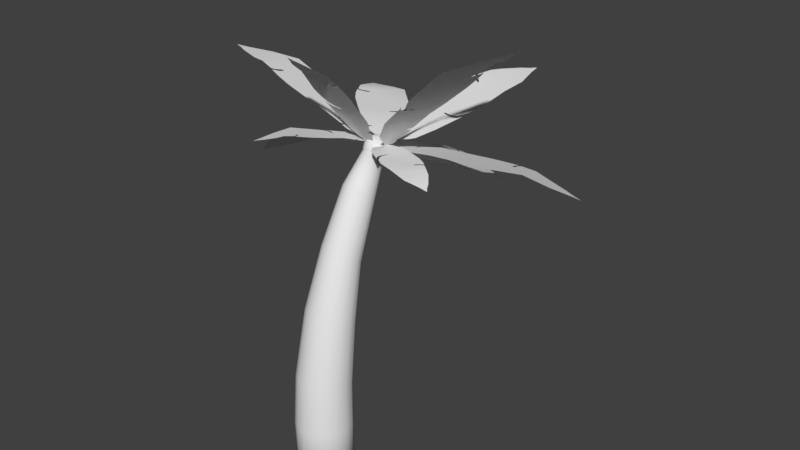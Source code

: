# Source: Palm_Tree_2.blend  (saved by Blender 2.79.0; exported with 4.5.12 LTS)
import bpy
from mathutils import Matrix  # noqa: F401  (used for matrix-valued properties, if any)

bpy.ops.wm.read_factory_settings(use_empty=True)
scene = bpy.context.scene
scene.name = 'Scene'

# ---- collections
col_collection_1 = bpy.data.collections.new('Collection 1'); scene.collection.children.link(col_collection_1)

# ---- world
world_world = bpy.data.worlds.new('World'); scene.world = world_world
world_world.color = (0.05088, 0.05088, 0.05088)
world_world.use_sun_shadow = False
world_world.sun_shadow_jitter_overblur = 0.0
world_world.cycles.sampling_method = 'MANUAL'

# ---- meshes
me_plane_010 = bpy.data.meshes.new('Plane.010')
me_plane_010.from_pydata([(0.08833, -0.03653, -0.1485), (0.04148, -0.03537, -0.1483), (0.02407, -0.0144, -0.1452), (0.09621, 0.1898, -0.1145), (0.1149, 0.2343, -0.1078), (0.2071, 0.3423, -0.09162), (0.3263, 0.4338, -0.07788), (0.4245, 0.5403, -0.06189), (0.5683, 0.9015, -0.007656), (0.6209, 1.44, 1.395e-07), (0.5763, 1.345, 1.295e-07), (0.4829, 1.284, 1.232e-07), (0.2536, 1.256, 1.204e-07), (0.2414, 1.279, 1.227e-07), (0.3977, 1.317, 1.266e-07), (0.5134, 1.385, 1.337e-07), (0.6067, 1.561, 1.52e-07), (0.6418, 1.809, 1.775e-07), (0.5927, 2.391, 0.02935), (0.4103, 2.845, -0.1034), (0.1333, 3.209, -0.2095), (0.02105, 3.391, -0.2626), (-0.007004, 3.353, -0.2518), (-0.03155, 3.279, -0.2301), (-0.1298, 3.13, -0.1866), (-0.2735, 2.784, -0.08527), (-0.3437, 2.348, 2.338e-07), (-0.2806, 2.292, 2.293e-07), (-0.1333, 2.248, 2.259e-07), (-0.09117, 2.209, 2.228e-07), (-0.1543, 2.205, 2.225e-07), (-0.249, 2.231, 2.245e-07), (-0.3647, 2.301, 2.3e-07), (-0.3963, 2.122, 2.159e-07), (-0.4103, 1.857, 1.949e-07), (-0.3647, 1.396, 1.584e-07), (-0.3121, 1.003, 0.007656), (-0.2069, 0.6689, -0.04257), (-0.1683, 0.6475, -0.04579), (-0.08416, 0.6218, -0.04965), (-0.1613, 0.6089, -0.05159), (-0.2174, 0.6303, -0.04837), (-0.1859, 0.5145, -0.06575), (-0.09819, 0.3915, -0.08422), (-0.04281, 0.3387, -0.09216), (0.01385, 0.2347, -0.1078), (0.01963, 0.1793, -0.1161), (0.09494, -0.008629, -0.1443), (0.0847, 0.105, -0.1272), (-0.2981, 2.594, -0.01951)], [], [(19, 20, 21, 22, 23, 24, 25, 49, 18), (8, 9, 10, 11, 12, 13, 14, 15, 16, 17, 18, 49, 26, 27, 28, 29, 30, 31, 32, 33, 34, 35, 36), (0, 47, 48, 3, 4, 5, 6, 7, 8, 36, 37, 38, 39, 40, 41, 42, 43, 44, 45, 46, 2, 1)])
me_plane_010.polygons.foreach_set('use_smooth', [True] * 3)
me_plane_010.use_remesh_preserve_volume = False
me_plane_010.use_remesh_preserve_attributes = False
me_plane_010.use_mirror_vertex_groups = False
me_plane_010.update()
me_plane_009 = bpy.data.meshes.new('Plane.009')
me_plane_009.from_pydata([(0.08855, -0.03656, -0.1481), (0.04159, -0.03539, -0.1479), (0.02413, -0.01441, -0.1448), (0.09645, 0.19, -0.1142), (0.1152, 0.2345, -0.1075), (0.2076, 0.3425, -0.09136), (0.3272, 0.4341, -0.07766), (0.4256, 0.5407, -0.06171), (0.5698, 0.9022, -0.007634), (0.6225, 1.441, 1.391e-07), (0.5778, 1.346, 1.291e-07), (0.4842, 1.285, 1.229e-07), (0.2542, 1.257, 1.2e-07), (0.242, 1.28, 1.224e-07), (0.3987, 1.318, 1.263e-07), (0.5147, 1.386, 1.333e-07), (0.6083, 1.562, 1.516e-07), (0.6434, 1.81, 1.77e-07), (0.5942, 2.393, 0.02927), (0.4114, 2.848, -0.1031), (0.1336, 3.212, -0.2089), (0.02111, 3.393, -0.2619), (-0.007022, 3.356, -0.2511), (-0.03163, 3.282, -0.2294), (-0.1301, 3.133, -0.1861), (-0.2742, 2.786, -0.08503), (-0.3446, 2.35, 2.332e-07), (-0.2813, 2.294, 2.287e-07), (-0.1336, 2.25, 2.253e-07), (-0.09141, 2.211, 2.222e-07), (-0.1547, 2.207, 2.218e-07), (-0.2496, 2.233, 2.239e-07), (-0.3657, 2.302, 2.294e-07), (-0.3973, 2.124, 2.153e-07), (-0.4114, 1.858, 1.943e-07), (-0.3657, 1.397, 1.579e-07), (-0.3129, 1.004, 0.007634), (-0.2074, 0.6695, -0.04245), (-0.1688, 0.648, -0.04566), (-0.08437, 0.6223, -0.04951), (-0.1617, 0.6094, -0.05144), (-0.218, 0.6308, -0.04823), (-0.1863, 0.515, -0.06557), (-0.09844, 0.3918, -0.08398), (-0.04291, 0.339, -0.09189), (0.01389, 0.2349, -0.1075), (0.01968, 0.1794, -0.1158), (0.09519, -0.008636, -0.1439), (0.08491, 0.105, -0.1269), (-0.2989, 2.596, -0.01945)], [], [(19, 20, 21, 22, 23, 24, 25, 49, 18), (8, 9, 10, 11, 12, 13, 14, 15, 16, 17, 18, 49, 26, 27, 28, 29, 30, 31, 32, 33, 34, 35, 36), (0, 47, 48, 3, 4, 5, 6, 7, 8, 36, 37, 38, 39, 40, 41, 42, 43, 44, 45, 46, 2, 1)])
me_plane_009.polygons.foreach_set('use_smooth', [True] * 3)
me_plane_009.use_remesh_preserve_volume = False
me_plane_009.use_remesh_preserve_attributes = False
me_plane_009.use_mirror_vertex_groups = False
me_plane_009.update()
me_plane_008 = bpy.data.meshes.new('Plane.008')
me_plane_008.from_pydata([(0.1481, -0.06119, -0.2438), (0.06953, -0.05924, -0.2435), (0.04034, -0.02411, -0.2384), (0.1613, 0.318, -0.188), (0.1926, 0.3925, -0.1771), (0.3472, 0.5733, -0.1504), (0.547, 0.7266, -0.1279), (0.7116, 0.905, -0.1016), (0.9526, 1.51, -0.01257), (1.041, 2.412, 2.29e-07), (0.966, 2.252, 2.127e-07), (0.8095, 2.151, 2.024e-07), (0.4251, 2.105, 1.976e-07), (0.4047, 2.143, 2.015e-07), (0.6666, 2.206, 2.079e-07), (0.8605, 2.32, 2.195e-07), (1.017, 2.615, 2.496e-07), (1.076, 3.03, 2.914e-07), (0.9935, 4.005, 0.0482), (0.6878, 4.766, -0.1697), (0.2234, 5.375, -0.3441), (0.03529, 5.68, -0.4313), (-0.01174, 5.617, -0.4134), (-0.05289, 5.493, -0.3778), (-0.2175, 5.244, -0.3064), (-0.4585, 4.663, -0.14), (-0.5761, 3.934, 3.84e-07), (-0.4703, 3.839, 3.766e-07), (-0.2234, 3.766, 3.71e-07), (-0.1528, 3.701, 3.659e-07), (-0.2586, 3.693, 3.653e-07), (-0.4174, 3.737, 3.687e-07), (-0.6114, 3.854, 3.777e-07), (-0.6643, 3.555, 3.545e-07), (-0.6878, 3.11, 3.2e-07), (-0.6114, 2.338, 2.601e-07), (-0.5232, 1.681, 0.01257), (-0.3468, 1.121, -0.06991), (-0.2822, 1.085, -0.07519), (-0.1411, 1.041, -0.08154), (-0.2704, 1.02, -0.08471), (-0.3645, 1.056, -0.07942), (-0.3115, 0.8619, -0.108), (-0.1646, 0.6558, -0.1383), (-0.07175, 0.5673, -0.1513), (0.02322, 0.3931, -0.177), (0.03291, 0.3003, -0.1906), (0.1591, -0.01445, -0.237), (0.142, 0.1758, -0.209), (-0.4997, 4.345, -0.03203)], [], [(19, 20, 21, 22, 23, 24, 25, 49, 18), (8, 9, 10, 11, 12, 13, 14, 15, 16, 17, 18, 49, 26, 27, 28, 29, 30, 31, 32, 33, 34, 35, 36), (0, 47, 48, 3, 4, 5, 6, 7, 8, 36, 37, 38, 39, 40, 41, 42, 43, 44, 45, 46, 2, 1)])
me_plane_008.polygons.foreach_set('use_smooth', [True] * 3)
me_plane_008.use_remesh_preserve_volume = False
me_plane_008.use_remesh_preserve_attributes = False
me_plane_008.use_mirror_vertex_groups = False
me_plane_008.update()
me_plane_007 = bpy.data.meshes.new('Plane.007')
me_plane_007.from_pydata([(0.1473, -0.06174, -0.243), (0.06917, -0.05977, -0.2427), (0.04013, -0.02433, -0.2376), (0.1604, 0.3208, -0.1874), (0.1915, 0.396, -0.1765), (0.3453, 0.5784, -0.1499), (0.5442, 0.7331, -0.1275), (0.7079, 0.9131, -0.1013), (0.9477, 1.524, -0.01253), (1.035, 2.434, 2.282e-07), (0.9609, 2.272, 2.12e-07), (0.8053, 2.17, 2.017e-07), (0.4228, 2.123, 1.97e-07), (0.4025, 2.162, 2.008e-07), (0.6631, 2.225, 2.073e-07), (0.856, 2.34, 2.188e-07), (1.012, 2.638, 2.488e-07), (1.07, 3.057, 2.905e-07), (0.9883, 4.041, 0.04804), (0.6842, 4.809, -0.1692), (0.2222, 5.423, -0.343), (0.0351, 5.73, -0.4298), (-0.01168, 5.667, -0.4121), (-0.05261, 5.542, -0.3765), (-0.2164, 5.291, -0.3054), (-0.4561, 4.704, -0.1396), (-0.5731, 3.969, 3.827e-07), (-0.4678, 3.873, 3.754e-07), (-0.2222, 3.8, 3.697e-07), (-0.152, 3.734, 3.647e-07), (-0.2573, 3.726, 3.641e-07), (-0.4152, 3.77, 3.675e-07), (-0.6082, 3.888, 3.765e-07), (-0.6608, 3.587, 3.534e-07), (-0.6842, 3.138, 3.19e-07), (-0.6082, 2.359, 2.592e-07), (-0.5204, 1.696, 0.01253), (-0.345, 1.131, -0.06967), (-0.2807, 1.094, -0.07494), (-0.1403, 1.051, -0.08127), (-0.269, 1.029, -0.08443), (-0.3625, 1.065, -0.07916), (-0.3099, 0.8696, -0.1076), (-0.1637, 0.6617, -0.1378), (-0.07138, 0.5724, -0.1508), (0.0231, 0.3966, -0.1764), (0.03274, 0.303, -0.19), (0.1583, -0.01458, -0.2362), (0.1412, 0.1774, -0.2083), (-0.4971, 4.384, -0.03193)], [], [(19, 20, 21, 22, 23, 24, 25, 49, 18), (8, 9, 10, 11, 12, 13, 14, 15, 16, 17, 18, 49, 26, 27, 28, 29, 30, 31, 32, 33, 34, 35, 36), (0, 47, 48, 3, 4, 5, 6, 7, 8, 36, 37, 38, 39, 40, 41, 42, 43, 44, 45, 46, 2, 1)])
me_plane_007.polygons.foreach_set('use_smooth', [True] * 3)
me_plane_007.use_remesh_preserve_volume = False
me_plane_007.use_remesh_preserve_attributes = False
me_plane_007.use_mirror_vertex_groups = False
me_plane_007.update()
me_plane_006 = bpy.data.meshes.new('Plane.006')
me_plane_006.from_pydata([(0.1477, -0.0609, -0.2453), (0.06938, -0.05896, -0.245), (0.04026, -0.024, -0.2398), (0.1609, 0.3165, -0.1892), (0.1921, 0.3906, -0.1781), (0.3464, 0.5706, -0.1514), (0.5459, 0.7231, -0.1287), (0.7101, 0.9007, -0.1022), (0.9506, 1.503, -0.01265), (1.039, 2.401, 2.304e-07), (0.9639, 2.241, 2.14e-07), (0.8078, 2.141, 2.036e-07), (0.4242, 2.094, 1.988e-07), (0.4038, 2.132, 2.027e-07), (0.6652, 2.195, 2.092e-07), (0.8587, 2.309, 2.209e-07), (1.015, 2.602, 2.511e-07), (1.074, 3.016, 2.932e-07), (0.9914, 3.986, 0.04849), (0.6863, 4.743, -0.1708), (0.2229, 5.349, -0.3462), (0.03521, 5.652, -0.4339), (-0.01172, 5.59, -0.4159), (-0.05278, 5.466, -0.3801), (-0.217, 5.219, -0.3083), (-0.4575, 4.64, -0.1409), (-0.5749, 3.915, 3.863e-07), (-0.4693, 3.821, 3.789e-07), (-0.2229, 3.748, 3.732e-07), (-0.1525, 3.683, 3.681e-07), (-0.2581, 3.676, 3.675e-07), (-0.4165, 3.719, 3.709e-07), (-0.6101, 3.835, 3.8e-07), (-0.6628, 3.538, 3.567e-07), (-0.6863, 3.095, 3.22e-07), (-0.6101, 2.327, 2.617e-07), (-0.5221, 1.673, 0.01265), (-0.3461, 1.115, -0.07033), (-0.2816, 1.079, -0.07565), (-0.1408, 1.036, -0.08203), (-0.2698, 1.015, -0.08522), (-0.3637, 1.051, -0.0799), (-0.3109, 0.8578, -0.1086), (-0.1642, 0.6527, -0.1391), (-0.0716, 0.5646, -0.1522), (0.02317, 0.3912, -0.178), (0.03284, 0.2988, -0.1918), (0.1588, -0.01439, -0.2384), (0.1417, 0.175, -0.2102), (-0.4987, 4.324, -0.03223)], [], [(19, 20, 21, 22, 23, 24, 25, 49, 18), (8, 9, 10, 11, 12, 13, 14, 15, 16, 17, 18, 49, 26, 27, 28, 29, 30, 31, 32, 33, 34, 35, 36), (0, 47, 48, 3, 4, 5, 6, 7, 8, 36, 37, 38, 39, 40, 41, 42, 43, 44, 45, 46, 2, 1)])
me_plane_006.polygons.foreach_set('use_smooth', [True] * 3)
me_plane_006.use_remesh_preserve_volume = False
me_plane_006.use_remesh_preserve_attributes = False
me_plane_006.use_mirror_vertex_groups = False
me_plane_006.update()
me_plane_005 = bpy.data.meshes.new('Plane.005')
me_plane_005.from_pydata([(0.1472, -0.06326, -0.2376), (0.06913, -0.06124, -0.2373), (0.04011, -0.02493, -0.2323), (0.1603, 0.3287, -0.1832), (0.1914, 0.4058, -0.1725), (0.3451, 0.5927, -0.1466), (0.5439, 0.7512, -0.1246), (0.7075, 0.9356, -0.09903), (0.9471, 1.561, -0.01225), (1.035, 2.494, 2.231e-07), (0.9604, 2.328, 2.072e-07), (0.8048, 2.224, 1.972e-07), (0.4226, 2.176, 1.926e-07), (0.4023, 2.215, 1.964e-07), (0.6628, 2.28, 2.026e-07), (0.8555, 2.398, 2.139e-07), (1.011, 2.703, 2.432e-07), (1.07, 3.133, 2.84e-07), (0.9878, 4.141, 0.04697), (0.6838, 4.928, -0.1654), (0.2221, 5.557, -0.3353), (0.03508, 5.872, -0.4203), (-0.01167, 5.807, -0.4029), (-0.05258, 5.679, -0.3681), (-0.2162, 5.421, -0.2986), (-0.4559, 4.82, -0.1364), (-0.5728, 4.067, 3.742e-07), (-0.4676, 3.969, 3.67e-07), (-0.2221, 3.894, 3.615e-07), (-0.1519, 3.826, 3.565e-07), (-0.2571, 3.818, 3.56e-07), (-0.4149, 3.863, 3.593e-07), (-0.6078, 3.984, 3.681e-07), (-0.6604, 3.675, 3.455e-07), (-0.6838, 3.216, 3.119e-07), (-0.6078, 2.417, 2.534e-07), (-0.5202, 1.738, 0.01225), (-0.3448, 1.158, -0.06812), (-0.2805, 1.121, -0.07327), (-0.1403, 1.077, -0.07946), (-0.2688, 1.054, -0.08255), (-0.3623, 1.092, -0.0774), (-0.3097, 0.891, -0.1052), (-0.1636, 0.678, -0.1348), (-0.07134, 0.5865, -0.1475), (0.02309, 0.4064, -0.1725), (0.03272, 0.3104, -0.1858), (0.1582, -0.01494, -0.2309), (0.1412, 0.1818, -0.2036), (-0.4968, 4.492, -0.03122)], [], [(19, 20, 21, 22, 23, 24, 25, 49, 18), (8, 9, 10, 11, 12, 13, 14, 15, 16, 17, 18, 49, 26, 27, 28, 29, 30, 31, 32, 33, 34, 35, 36), (0, 47, 48, 3, 4, 5, 6, 7, 8, 36, 37, 38, 39, 40, 41, 42, 43, 44, 45, 46, 2, 1)])
me_plane_005.polygons.foreach_set('use_smooth', [True] * 3)
me_plane_005.use_remesh_preserve_volume = False
me_plane_005.use_remesh_preserve_attributes = False
me_plane_005.use_mirror_vertex_groups = False
me_plane_005.update()
me_plane_004 = bpy.data.meshes.new('Plane.004')
me_plane_004.from_pydata([(0.1124, -0.04891, -0.1802), (0.05278, -0.04735, -0.1799), (0.03062, -0.01928, -0.1761), (0.1224, 0.2542, -0.1389), (0.1462, 0.3138, -0.1308), (0.2635, 0.4583, -0.1112), (0.4152, 0.5808, -0.09448), (0.5402, 0.7234, -0.07508), (0.7231, 1.207, -0.009288), (0.7901, 1.928, 1.692e-07), (0.7333, 1.8, 1.571e-07), (0.6145, 1.719, 1.495e-07), (0.3227, 1.682, 1.46e-07), (0.3072, 1.713, 1.489e-07), (0.506, 1.763, 1.536e-07), (0.6532, 1.854, 1.622e-07), (0.772, 2.09, 1.844e-07), (0.8166, 2.422, 2.153e-07), (0.7541, 3.202, 0.03561), (0.5221, 3.81, -0.1254), (0.1696, 4.297, -0.2542), (0.02679, 4.54, -0.3186), (-0.008912, 4.49, -0.3055), (-0.04015, 4.391, -0.2791), (-0.1651, 4.192, -0.2264), (-0.348, 3.727, -0.1035), (-0.4373, 3.144, 2.837e-07), (-0.357, 3.069, 2.782e-07), (-0.1696, 3.01, 2.741e-07), (-0.116, 2.958, 2.703e-07), (-0.1963, 2.952, 2.699e-07), (-0.3168, 2.987, 2.724e-07), (-0.4641, 3.08, 2.791e-07), (-0.5042, 2.842, 2.62e-07), (-0.5221, 2.486, 2.365e-07), (-0.4641, 1.869, 1.922e-07), (-0.3971, 1.344, 0.009288), (-0.2633, 0.8957, -0.05165), (-0.2142, 0.867, -0.05555), (-0.1071, 0.8325, -0.06024), (-0.2053, 0.8153, -0.06259), (-0.2766, 0.844, -0.05868), (-0.2365, 0.6889, -0.07977), (-0.1249, 0.5242, -0.1022), (-0.05446, 0.4535, -0.1118), (0.01763, 0.3142, -0.1308), (0.02498, 0.24, -0.1408), (0.1208, -0.01155, -0.1751), (0.1078, 0.1405, -0.1544), (-0.3793, 3.473, -0.02367)], [], [(19, 20, 21, 22, 23, 24, 25, 49, 18), (8, 9, 10, 11, 12, 13, 14, 15, 16, 17, 18, 49, 26, 27, 28, 29, 30, 31, 32, 33, 34, 35, 36), (0, 47, 48, 3, 4, 5, 6, 7, 8, 36, 37, 38, 39, 40, 41, 42, 43, 44, 45, 46, 2, 1)])
me_plane_004.polygons.foreach_set('use_smooth', [True] * 3)
me_plane_004.use_remesh_preserve_volume = False
me_plane_004.use_remesh_preserve_attributes = False
me_plane_004.use_mirror_vertex_groups = False
me_plane_004.update()
me_plane_003 = bpy.data.meshes.new('Plane.003')
me_plane_003.from_pydata([(0.1312, -0.05482, -0.2172), (0.06163, -0.05307, -0.217), (0.03576, -0.0216, -0.2124), (0.1429, 0.2849, -0.1675), (0.1707, 0.3516, -0.1577), (0.3077, 0.5136, -0.134), (0.4849, 0.651, -0.1139), (0.6308, 0.8108, -0.09054), (0.8444, 1.353, -0.0112), (0.9226, 2.161, 2.04e-07), (0.8562, 2.018, 1.895e-07), (0.7175, 1.927, 1.803e-07), (0.3768, 1.885, 1.761e-07), (0.3587, 1.919, 1.795e-07), (0.5909, 1.976, 1.853e-07), (0.7627, 2.078, 1.956e-07), (0.9015, 2.343, 2.224e-07), (0.9536, 2.715, 2.597e-07), (0.8806, 3.588, 0.04294), (0.6097, 4.27, -0.1512), (0.198, 4.815, -0.3066), (0.03128, 5.088, -0.3842), (-0.01041, 5.032, -0.3683), (-0.04688, 4.921, -0.3366), (-0.1928, 4.698, -0.273), (-0.4064, 4.177, -0.1247), (-0.5106, 3.524, 3.421e-07), (-0.4168, 3.439, 3.355e-07), (-0.198, 3.374, 3.305e-07), (-0.1355, 3.315, 3.26e-07), (-0.2293, 3.309, 3.255e-07), (-0.3699, 3.348, 3.285e-07), (-0.5419, 3.452, 3.365e-07), (-0.5888, 3.185, 3.159e-07), (-0.6096, 2.786, 2.851e-07), (-0.5419, 2.094, 2.317e-07), (-0.4637, 1.506, 0.0112), (-0.3074, 1.004, -0.06228), (-0.2501, 0.9717, -0.06699), (-0.125, 0.933, -0.07264), (-0.2397, 0.9137, -0.07547), (-0.323, 0.9459, -0.07076), (-0.2761, 0.7721, -0.0962), (-0.1459, 0.5875, -0.1232), (-0.0636, 0.5082, -0.1348), (0.02058, 0.3522, -0.1577), (0.02917, 0.269, -0.1698), (0.1411, -0.01295, -0.2111), (0.1258, 0.1575, -0.1862), (-0.4429, 3.893, -0.02854)], [], [(19, 20, 21, 22, 23, 24, 25, 49, 18), (8, 9, 10, 11, 12, 13, 14, 15, 16, 17, 18, 49, 26, 27, 28, 29, 30, 31, 32, 33, 34, 35, 36), (0, 47, 48, 3, 4, 5, 6, 7, 8, 36, 37, 38, 39, 40, 41, 42, 43, 44, 45, 46, 2, 1)])
me_plane_003.polygons.foreach_set('use_smooth', [True] * 3)
me_plane_003.use_remesh_preserve_volume = False
me_plane_003.use_remesh_preserve_attributes = False
me_plane_003.use_mirror_vertex_groups = False
me_plane_003.update()
me_plane_002 = bpy.data.meshes.new('Plane.002')
me_plane_002.from_pydata([(0.1311, -0.05415, -0.2198), (0.06157, -0.05242, -0.2195), (0.03573, -0.02134, -0.2148), (0.1428, 0.2814, -0.1695), (0.1705, 0.3473, -0.1596), (0.3074, 0.5073, -0.1356), (0.4844, 0.643, -0.1153), (0.6302, 0.8009, -0.09158), (0.8436, 1.336, -0.01133), (0.9217, 2.135, 2.064e-07), (0.8554, 1.993, 1.917e-07), (0.7168, 1.903, 1.824e-07), (0.3764, 1.862, 1.781e-07), (0.3583, 1.896, 1.816e-07), (0.5903, 1.952, 1.874e-07), (0.762, 2.053, 1.979e-07), (0.9006, 2.314, 2.249e-07), (0.9527, 2.681, 2.627e-07), (0.8798, 3.544, 0.04344), (0.6091, 4.218, -0.153), (0.1978, 4.757, -0.3101), (0.03125, 5.026, -0.3887), (-0.0104, 4.971, -0.3726), (-0.04684, 4.861, -0.3405), (-0.1926, 4.64, -0.2762), (-0.406, 4.126, -0.1262), (-0.5101, 3.481, 3.46e-07), (-0.4164, 3.397, 3.394e-07), (-0.1978, 3.333, 3.343e-07), (-0.1353, 3.275, 3.297e-07), (-0.229, 3.268, 3.292e-07), (-0.3696, 3.307, 3.323e-07), (-0.5414, 3.41, 3.404e-07), (-0.5882, 3.146, 3.195e-07), (-0.6091, 2.752, 2.884e-07), (-0.5414, 2.069, 2.344e-07), (-0.4633, 1.487, 0.01133), (-0.3071, 0.9916, -0.063), (-0.2499, 0.9598, -0.06777), (-0.1249, 0.9216, -0.07348), (-0.2395, 0.9026, -0.07634), (-0.3227, 0.9343, -0.07158), (-0.2759, 0.7627, -0.09731), (-0.1457, 0.5803, -0.1246), (-0.06354, 0.502, -0.1364), (0.02056, 0.3479, -0.1595), (0.02914, 0.2657, -0.1718), (0.1409, -0.01279, -0.2136), (0.1257, 0.1556, -0.1883), (-0.4425, 3.845, -0.02887)], [], [(19, 20, 21, 22, 23, 24, 25, 49, 18), (8, 9, 10, 11, 12, 13, 14, 15, 16, 17, 18, 49, 26, 27, 28, 29, 30, 31, 32, 33, 34, 35, 36), (0, 47, 48, 3, 4, 5, 6, 7, 8, 36, 37, 38, 39, 40, 41, 42, 43, 44, 45, 46, 2, 1)])
me_plane_002.polygons.foreach_set('use_smooth', [True] * 3)
me_plane_002.use_remesh_preserve_volume = False
me_plane_002.use_remesh_preserve_attributes = False
me_plane_002.use_mirror_vertex_groups = False
me_plane_002.update()
me_sphere = bpy.data.meshes.new('Sphere')
me_sphere.from_pydata([(0.0, 0.2604, 0.276), (0.0, 0.3402, 0.1494), (0.0, 0.3402, -0.1494), (0.0, 0.1409, -0.3607), (0.04858, 0.1302, 0.3607), (0.08977, 0.2406, 0.276), (0.1173, 0.3143, 0.1494), (0.127, 0.3402, -1.706e-08), (0.1173, 0.3143, -0.1494), (0.08977, 0.2406, -0.276), (0.04858, 0.1302, -0.3607), (0.08977, 0.09965, 0.3607), (0.1659, 0.1841, 0.276), (0.2167, 0.2406, 0.1494), (0.2346, 0.2604, -1.706e-08), (0.2167, 0.2406, -0.1494), (0.1659, 0.1841, -0.276), (0.08977, 0.09965, -0.3607), (0.1173, 0.05393, 0.3607), (0.2167, 0.09965, 0.276), (0.2832, 0.1302, 0.1494), (0.3065, 0.1409, -1.706e-08), (0.2832, 0.1302, -0.1494), (0.2167, 0.09965, -0.276), (0.1173, 0.05393, -0.3607), (0.127, 4.813e-08, 0.3607), (0.2346, 2.618e-08, 0.276), (0.3065, 4.233e-09, 0.1494), (0.3318, 4.233e-09, -1.706e-08), (0.3065, 4.233e-09, -0.1494), (0.2346, 2.618e-08, -0.276), (0.127, 2.07e-08, -0.3607), (0.1173, -0.05393, 0.3607), (0.2167, -0.09965, 0.276), (0.2832, -0.1302, 0.1494), (0.3065, -0.1409, -1.706e-08), (0.2832, -0.1302, -0.1494), (0.2167, -0.09965, -0.276), (0.1173, -0.05393, -0.3607), (0.08977, -0.09965, 0.3607), (0.1659, -0.1841, 0.276), (0.2167, -0.2406, 0.1494), (0.2346, -0.2604, -1.706e-08), (0.2167, -0.2406, -0.1494), (0.1659, -0.1841, -0.276), (0.08977, -0.09965, -0.3607), (0.04858, -0.1302, 0.3607), (0.08977, -0.2406, 0.276), (0.1173, -0.3143, 0.1494), (0.127, -0.3402, -1.706e-08), (0.1173, -0.3143, -0.1494), (0.08977, -0.2406, -0.276), (0.04858, -0.1302, -0.3607), (-2.411e-08, -0.1409, 0.3607), (-8.838e-08, -0.2604, 0.276), (-9.827e-08, -0.3402, 0.1494), (-1.082e-07, -0.3683, -1.706e-08), (-9.827e-08, -0.3402, -0.1494), (-8.838e-08, -0.2604, -0.276), (-5.378e-08, -0.1409, -0.3607), (-0.04858, -0.1302, 0.3607), (-0.08977, -0.2406, 0.276), (-0.1173, -0.3143, 0.1494), (-0.127, -0.3402, -1.706e-08), (-0.1173, -0.3143, -0.1494), (-0.08977, -0.2406, -0.276), (-0.04858, -0.1302, -0.3607), (-0.08977, -0.09965, 0.3607), (-0.1659, -0.1841, 0.276), (-0.2167, -0.2406, 0.1494), (-0.2346, -0.2604, -1.706e-08), (-0.2167, -0.2406, -0.1494), (-0.1659, -0.1841, -0.276), (-0.08977, -0.09965, -0.3607), (-0.1173, -0.05393, 0.3607), (-0.2167, -0.09965, 0.276), (-0.2832, -0.1302, 0.1494), (-0.3065, -0.1409, -1.706e-08), (-0.2832, -0.1302, -0.1494), (-0.2167, -0.09965, -0.276), (-0.1173, -0.05393, -0.3607), (-0.127, 9.203e-08, 0.3607), (-0.2346, 1.798e-07, 0.276), (-0.3065, 1.908e-07, 0.1494), (-0.3318, 2.237e-07, -1.706e-08), (-0.3065, 1.908e-07, -0.1494), (-0.2346, 1.798e-07, -0.276), (-0.127, 1.25e-07, -0.3607), (-0.1173, 0.05393, 0.3607), (-0.2167, 0.09965, 0.276), (-0.2832, 0.1302, 0.1494), (-0.3065, 0.1409, -1.706e-08), (-0.2832, 0.1302, -0.1494), (-0.2167, 0.09965, -0.276), (-0.1173, 0.05393, -0.3607), (-0.08977, 0.09965, 0.3607), (-0.1659, 0.1841, 0.276), (-0.2167, 0.2406, 0.1494), (-0.2346, 0.2604, -1.706e-08), (-0.2167, 0.2406, -0.1494), (-0.1659, 0.1841, -0.276), (-0.08977, 0.09965, -0.3607), (-0.04858, 0.1302, 0.3607), (-0.08977, 0.2406, 0.276), (-0.1173, 0.3143, 0.1494), (-0.127, 0.3402, -1.706e-08), (-0.1173, 0.3143, -0.1494), (-0.08977, 0.2406, -0.276), (-0.04858, 0.1302, -0.3607), (-2.239e-14, 1.864e-14, 0.3904), (3.521e-08, 0.1409, 0.3607), (2.181e-07, 0.3683, -1.706e-08), (1.44e-07, 0.2604, -0.276), (0.0, 5.561e-08, -0.3904)], [], [(111, 1, 6, 7), (0, 110, 4, 5), (3, 112, 9, 10), (2, 111, 7, 8), (1, 0, 5, 6), (110, 109, 4), (113, 3, 10), (112, 2, 8, 9), (10, 9, 16, 17), (8, 7, 14, 15), (6, 5, 12, 13), (4, 109, 11), (113, 10, 17), (9, 8, 15, 16), (7, 6, 13, 14), (5, 4, 11, 12), (11, 109, 18), (113, 17, 24), (16, 15, 22, 23), (14, 13, 20, 21), (12, 11, 18, 19), (17, 16, 23, 24), (15, 14, 21, 22), (13, 12, 19, 20), (23, 22, 29, 30), (21, 20, 27, 28), (19, 18, 25, 26), (24, 23, 30, 31), (22, 21, 28, 29), (20, 19, 26, 27), (18, 109, 25), (113, 24, 31), (31, 30, 37, 38), (29, 28, 35, 36), (27, 26, 33, 34), (25, 109, 32), (113, 31, 38), (30, 29, 36, 37), (28, 27, 34, 35), (26, 25, 32, 33), (36, 35, 42, 43), (34, 33, 40, 41), (32, 109, 39), (113, 38, 45), (37, 36, 43, 44), (35, 34, 41, 42), (33, 32, 39, 40), (38, 37, 44, 45), (113, 45, 52), (44, 43, 50, 51), (42, 41, 48, 49), (40, 39, 46, 47), (45, 44, 51, 52), (43, 42, 49, 50), (41, 40, 47, 48), (39, 109, 46), (49, 48, 55, 56), (47, 46, 53, 54), (52, 51, 58, 59), (50, 49, 56, 57), (48, 47, 54, 55), (46, 109, 53), (113, 52, 59), (51, 50, 57, 58), (59, 58, 65, 66), (57, 56, 63, 64), (55, 54, 61, 62), (53, 109, 60), (113, 59, 66), (58, 57, 64, 65), (56, 55, 62, 63), (54, 53, 60, 61), (62, 61, 68, 69), (60, 109, 67), (113, 66, 73), (65, 64, 71, 72), (63, 62, 69, 70), (61, 60, 67, 68), (66, 65, 72, 73), (64, 63, 70, 71), (113, 73, 80), (72, 71, 78, 79), (70, 69, 76, 77), (68, 67, 74, 75), (73, 72, 79, 80), (71, 70, 77, 78), (69, 68, 75, 76), (67, 109, 74), (75, 74, 81, 82), (80, 79, 86, 87), (78, 77, 84, 85), (76, 75, 82, 83), (74, 109, 81), (113, 80, 87), (79, 78, 85, 86), (77, 76, 83, 84), (87, 86, 93, 94), (85, 84, 91, 92), (83, 82, 89, 90), (81, 109, 88), (113, 87, 94), (86, 85, 92, 93), (84, 83, 90, 91), (82, 81, 88, 89), (88, 109, 95), (113, 94, 101), (93, 92, 99, 100), (91, 90, 97, 98), (89, 88, 95, 96), (94, 93, 100, 101), (92, 91, 98, 99), (90, 89, 96, 97), (100, 99, 106, 107), (98, 97, 104, 105), (96, 95, 102, 103), (101, 100, 107, 108), (99, 98, 105, 106), (97, 96, 103, 104), (95, 109, 102), (113, 101, 108), (108, 107, 112, 3), (106, 105, 111, 2), (104, 103, 0, 1), (102, 109, 110), (113, 108, 3), (107, 106, 2, 112), (105, 104, 1, 111), (103, 102, 110, 0)])
me_sphere.polygons.foreach_set('use_smooth', [True] * 128)
me_sphere.use_remesh_preserve_volume = False
me_sphere.use_remesh_preserve_attributes = False
me_sphere.use_mirror_vertex_groups = False
me_sphere.update()
me_cylinder = bpy.data.meshes.new('Cylinder')
me_cylinder.from_pydata([(-8.568e-08, 0.8465, 0.0), (-8.568e-08, 0.8465, 2.175), (0.3239, 0.7821, 0.0), (0.3239, 0.7821, 2.175), (0.5986, 0.5986, 0.0), (0.5986, 0.5986, 2.175), (0.7821, 0.3239, 0.0), (0.7821, 0.3239, 2.175), (0.8465, -6.68e-08, 0.0), (0.8465, -6.68e-08, 2.175), (0.7821, -0.3239, 0.0), (0.7821, -0.3239, 2.175), (0.5986, -0.5986, 0.0), (0.5986, -0.5986, 2.175), (0.3239, -0.7821, 0.0), (0.3239, -0.7821, 2.175), (4.214e-08, -0.8465, 0.0), (4.214e-08, -0.8465, 2.175), (-0.3239, -0.7821, 0.0), (-0.3239, -0.7821, 2.175), (-0.5986, -0.5986, 0.0), (-0.5986, -0.5986, 2.175), (-0.7821, -0.3239, 0.0), (-0.7821, -0.3239, 2.175), (-0.8465, -1.971e-08, 0.0), (-0.8465, -1.971e-08, 2.175), (-0.7821, 0.3239, 0.0), (-0.7821, 0.3239, 2.175), (-0.5986, 0.5986, 0.0), (-0.5986, 0.5986, 2.175), (-0.3239, 0.7821, 0.0), (-0.3239, 0.7821, 2.175), (0.3107, 0.7975, 3.357), (-8.439e-08, 0.858, 3.341), (0.5741, 0.6252, 3.404), (0.7501, 0.3674, 3.473), (0.8119, 0.0633, 3.555), (0.7501, -0.2408, 3.637), (0.5741, -0.4986, 3.706), (0.3107, -0.6709, 3.752), (3.82e-08, -0.7314, 3.768), (-0.3107, -0.6709, 3.752), (-0.5741, -0.4986, 3.706), (-0.7501, -0.2408, 3.637), (-0.8119, 0.0633, 3.555), (-0.7501, 0.3674, 3.473), (-0.5741, 0.6252, 3.404), (-0.3107, 0.7975, 3.357), (0.2765, 1.014, 5.161), (1.628e-08, 1.066, 5.136), (0.5108, 0.8677, 5.232), (0.6674, 0.6486, 5.339), (0.7224, 0.3901, 5.465), (0.6674, 0.1316, 5.591), (0.5108, -0.08753, 5.698), (0.2765, -0.2339, 5.769), (1.254e-07, -0.2854, 5.794), (-0.2765, -0.2339, 5.769), (-0.5108, -0.08753, 5.698), (-0.6674, 0.1316, 5.591), (-0.7224, 0.3901, 5.465), (-0.6674, 0.6486, 5.339), (-0.5108, 0.8677, 5.232), (-0.2765, 1.014, 5.161), (0.2206, 1.355, 6.837), (-2.936e-07, 1.392, 6.808), (0.4075, 1.248, 6.921), (0.5325, 1.089, 7.046), (0.5763, 0.9005, 7.194), (0.5325, 0.7122, 7.341), (0.4075, 0.5527, 7.467), (0.2206, 0.446, 7.55), (-2.066e-07, 0.4086, 7.58), (-0.2206, 0.446, 7.55), (-0.4075, 0.5527, 7.467), (-0.5325, 0.7122, 7.341), (-0.5763, 0.9005, 7.194), (-0.5325, 1.089, 7.046), (-0.4075, 1.248, 6.921), (-0.2206, 1.355, 6.837), (0.1808, 2.03, 8.493), (-4.165e-07, 2.06, 8.469), (0.334, 1.942, 8.562), (0.4364, 1.811, 8.665), (0.4723, 1.657, 8.786), (0.4364, 1.503, 8.907), (0.334, 1.372, 9.009), (0.1808, 1.285, 9.078), (-3.452e-07, 1.254, 9.102), (-0.1808, 1.285, 9.078), (-0.334, 1.372, 9.009), (-0.4364, 1.503, 8.907), (-0.4723, 1.657, 8.786), (-0.4364, 1.811, 8.665), (-0.334, 1.942, 8.562), (-0.1808, 2.03, 8.493), (0.1132, 2.511, 9.499), (-9.801e-08, 2.53, 9.481), (0.2091, 2.46, 9.548), (0.2732, 2.383, 9.622), (0.2957, 2.293, 9.709), (0.2732, 2.202, 9.796), (0.2091, 2.125, 9.87), (0.1132, 2.074, 9.919), (-5.336e-08, 2.056, 9.936), (-0.1132, 2.074, 9.919), (-0.2091, 2.125, 9.87), (-0.2732, 2.202, 9.796), (-0.2957, 2.293, 9.709), (-0.2732, 2.383, 9.622), (-0.2091, 2.46, 9.548), (-0.1132, 2.511, 9.499)], [], [(0, 1, 3, 2), (2, 3, 5, 4), (4, 5, 7, 6), (6, 7, 9, 8), (8, 9, 11, 10), (10, 11, 13, 12), (12, 13, 15, 14), (14, 15, 17, 16), (16, 17, 19, 18), (18, 19, 21, 20), (20, 21, 23, 22), (22, 23, 25, 24), (24, 25, 27, 26), (26, 27, 29, 28), (13, 11, 37, 38), (28, 29, 31, 30), (30, 31, 1, 0), (0, 2, 4, 6, 8, 10, 12, 14, 16, 18, 20, 22, 24, 26, 28, 30), (46, 45, 61, 62), (23, 21, 42, 43), (1, 31, 47, 33), (9, 7, 35, 36), (19, 17, 40, 41), (29, 27, 45, 46), (5, 3, 32, 34), (15, 13, 38, 39), (25, 23, 43, 44), (11, 9, 36, 37), (21, 19, 41, 42), (31, 29, 46, 47), (7, 5, 34, 35), (17, 15, 39, 40), (3, 1, 33, 32), (27, 25, 44, 45), (52, 51, 67, 68), (39, 38, 54, 55), (47, 46, 62, 63), (40, 39, 55, 56), (32, 33, 49, 48), (33, 47, 63, 49), (41, 40, 56, 57), (34, 32, 48, 50), (42, 41, 57, 58), (35, 34, 50, 51), (43, 42, 58, 59), (36, 35, 51, 52), (44, 43, 59, 60), (37, 36, 52, 53), (45, 44, 60, 61), (38, 37, 53, 54), (73, 72, 88, 89), (60, 59, 75, 76), (53, 52, 68, 69), (61, 60, 76, 77), (54, 53, 69, 70), (62, 61, 77, 78), (55, 54, 70, 71), (63, 62, 78, 79), (56, 55, 71, 72), (48, 49, 65, 64), (49, 63, 79, 65), (57, 56, 72, 73), (50, 48, 64, 66), (58, 57, 73, 74), (51, 50, 66, 67), (59, 58, 74, 75), (94, 93, 109, 110), (66, 64, 80, 82), (74, 73, 89, 90), (67, 66, 82, 83), (75, 74, 90, 91), (68, 67, 83, 84), (76, 75, 91, 92), (69, 68, 84, 85), (77, 76, 92, 93), (70, 69, 85, 86), (78, 77, 93, 94), (71, 70, 86, 87), (79, 78, 94, 95), (72, 71, 87, 88), (64, 65, 81, 80), (65, 79, 95, 81), (96, 97, 111, 110, 109, 108, 107, 106, 105, 104, 103, 102, 101, 100, 99, 98), (87, 86, 102, 103), (95, 94, 110, 111), (88, 87, 103, 104), (80, 81, 97, 96), (81, 95, 111, 97), (89, 88, 104, 105), (82, 80, 96, 98), (90, 89, 105, 106), (83, 82, 98, 99), (91, 90, 106, 107), (84, 83, 99, 100), (92, 91, 107, 108), (85, 84, 100, 101), (93, 92, 108, 109), (86, 85, 101, 102)])
me_cylinder.polygons.foreach_set('use_smooth', [True] * 98)
me_cylinder.use_remesh_preserve_volume = False
me_cylinder.use_remesh_preserve_attributes = False
me_cylinder.use_mirror_vertex_groups = False
me_cylinder.update()
me_plane_001 = bpy.data.meshes.new('Plane.001')
me_plane_001.from_pydata([(0.131, -0.05435, -0.2193), (0.0615, -0.05262, -0.219), (0.03568, -0.02142, -0.2144), (0.1426, 0.2825, -0.1691), (0.1703, 0.3487, -0.1592), (0.3071, 0.5093, -0.1353), (0.4839, 0.6454, -0.115), (0.6294, 0.8039, -0.09138), (0.8426, 1.341, -0.0113), (0.9206, 2.143, 2.059e-07), (0.8544, 2.001, 1.912e-07), (0.716, 1.911, 1.82e-07), (0.376, 1.869, 1.777e-07), (0.3579, 1.903, 1.812e-07), (0.5896, 1.959, 1.87e-07), (0.7611, 2.06, 1.974e-07), (0.8996, 2.323, 2.244e-07), (0.9516, 2.692, 2.621e-07), (0.8788, 3.558, 0.04334), (0.6084, 4.234, -0.1526), (0.1976, 4.775, -0.3094), (0.03121, 5.045, -0.3878), (-0.01038, 4.99, -0.3718), (-0.04678, 4.879, -0.3397), (-0.1924, 4.658, -0.2756), (-0.4056, 4.142, -0.1259), (-0.5096, 3.494, 3.453e-07), (-0.416, 3.41, 3.387e-07), (-0.1976, 3.345, 3.336e-07), (-0.1352, 3.287, 3.29e-07), (-0.2288, 3.281, 3.285e-07), (-0.3692, 3.32, 3.315e-07), (-0.5408, 3.423, 3.397e-07), (-0.5876, 3.158, 3.188e-07), (-0.6083, 2.763, 2.878e-07), (-0.5408, 2.077, 2.339e-07), (-0.4628, 1.493, 0.0113), (-0.3068, 0.9953, -0.06286), (-0.2496, 0.9634, -0.06761), (-0.1248, 0.9251, -0.07332), (-0.2392, 0.906, -0.07617), (-0.3224, 0.9379, -0.07142), (-0.2756, 0.7656, -0.09709), (-0.1456, 0.5825, -0.1244), (-0.06347, 0.5039, -0.1361), (0.02054, 0.3492, -0.1591), (0.02911, 0.2667, -0.1714), (0.1408, -0.01284, -0.2131), (0.1256, 0.1562, -0.1879), (-0.442, 3.859, -0.02881)], [], [(19, 20, 21, 22, 23, 24, 25, 49, 18), (8, 9, 10, 11, 12, 13, 14, 15, 16, 17, 18, 49, 26, 27, 28, 29, 30, 31, 32, 33, 34, 35, 36), (0, 47, 48, 3, 4, 5, 6, 7, 8, 36, 37, 38, 39, 40, 41, 42, 43, 44, 45, 46, 2, 1)])
me_plane_001.polygons.foreach_set('use_smooth', [True] * 3)
me_plane_001.use_remesh_preserve_volume = False
me_plane_001.use_remesh_preserve_attributes = False
me_plane_001.use_mirror_vertex_groups = False
me_plane_001.update()

# ---- objects
ob_plane_009 = bpy.data.objects.new('Plane.009', me_plane_010)
ob_plane_008 = bpy.data.objects.new('Plane.008', me_plane_009)
ob_plane_007 = bpy.data.objects.new('Plane.007', me_plane_008)
ob_plane_006 = bpy.data.objects.new('Plane.006', me_plane_007)
ob_plane_005 = bpy.data.objects.new('Plane.005', me_plane_006)
ob_plane_004 = bpy.data.objects.new('Plane.004', me_plane_005)
ob_plane_003 = bpy.data.objects.new('Plane.003', me_plane_004)
ob_plane_002 = bpy.data.objects.new('Plane.002', me_plane_003)
ob_plane_001 = bpy.data.objects.new('Plane.001', me_plane_002)
ob_sphere = bpy.data.objects.new('Sphere', me_sphere)
ob_cylinder = bpy.data.objects.new('Cylinder', me_cylinder)
ob_plane = bpy.data.objects.new('Plane', me_plane_001)

# ---- transforms, parenting, visibility, modifiers, constraints
ob_plane_009.location = (-0.04945, 2.803, 10.03)
ob_plane_009.rotation_euler = (0.04191, -0.007212, 10.49)
ob_plane_009.lineart.crease_threshold = 0.0
ob_plane_008.location = (-0.04945, 2.803, 10.03)
ob_plane_008.rotation_euler = (0.1048, 0.1683, 8.69)
ob_plane_008.lineart.crease_threshold = 0.0
ob_plane_007.location = (-0.04945, 2.803, 10.03)
ob_plane_007.rotation_euler = (-0.2996, 0.297, 7.63)
ob_plane_007.lineart.crease_threshold = 0.0
ob_plane_006.location = (-0.04945, 2.803, 10.03)
ob_plane_006.rotation_euler = (-0.4435, 0.1671, 6.067)
ob_plane_006.lineart.crease_threshold = 0.0
ob_plane_005.location = (-0.0496, 2.806, 10.05)
ob_plane_005.rotation_euler = (-0.1695, -0.2517, 5.253)
ob_plane_005.lineart.crease_threshold = 0.0
ob_plane_004.location = (-0.04775, 2.773, 9.803)
ob_plane_004.rotation_euler = (0.7564, -0.1477, 4.56)
ob_plane_004.lineart.crease_threshold = 0.0
ob_plane_003.location = (-0.04775, 2.773, 9.803)
ob_plane_003.rotation_euler = (0.8745, 0.01147, 3.109)
ob_plane_003.lineart.crease_threshold = 0.0
ob_plane_002.location = (-0.04775, 2.604, 9.993)
ob_plane_002.rotation_euler = (0.4525, 0.156, 1.737)
ob_plane_002.lineart.crease_threshold = 0.0
ob_plane_001.location = (-0.04775, 2.773, 10.04)
ob_plane_001.rotation_euler = (0.0279, 0.09959, 0.7453)
ob_plane_001.lineart.crease_threshold = 0.0
ob_sphere.location = (1.863e-08, 2.577, 9.805)
ob_sphere.rotation_euler = (-0.6672, -1.374e-16, 4.762e-17)
ob_sphere.lineart.crease_threshold = 0.0
ob_cylinder.location = (8.568e-08, 0.2142, -0.02624)
ob_cylinder.lineart.crease_threshold = 0.0
ob_plane.location = (-0.04775, 2.773, 9.99)
ob_plane.rotation_euler = (0.3438, 0.08143, -0.4163)
ob_plane.lineart.crease_threshold = 0.0

# ---- collection membership
col_collection_1.objects.link(ob_plane_009)
col_collection_1.objects.link(ob_plane_008)
col_collection_1.objects.link(ob_plane_007)
col_collection_1.objects.link(ob_plane_006)
col_collection_1.objects.link(ob_plane_005)
col_collection_1.objects.link(ob_plane_004)
col_collection_1.objects.link(ob_plane_003)
col_collection_1.objects.link(ob_plane_002)
col_collection_1.objects.link(ob_plane_001)
col_collection_1.objects.link(ob_sphere)
col_collection_1.objects.link(ob_cylinder)
col_collection_1.objects.link(ob_plane)

# ---- scene / render settings (as saved in the file)
scene.frame_start = 1; scene.frame_end = 250; scene.frame_set(1)
scene.render.engine = 'BLENDER_EEVEE_NEXT'
scene.render.resolution_percentage = 50
scene.render.dither_intensity = 0.0
scene.cycles.use_denoising = False
scene.cycles.samples = 128
scene.cycles.sampling_pattern = 'TABULATED_SOBOL'
scene.cycles.use_adaptive_sampling = False
scene.cycles.use_light_tree = False
scene.cycles.blur_glossy = 0.0
scene.cycles.sample_clamp_indirect = 0.0
scene.view_settings.view_transform = 'Standard'
bpy.context.view_layer.update()

# ---- added for rendering (the .blend has no active camera and no usable light): camera, sun
cam_auto = bpy.data.cameras.new('AutoCamera')
cam_auto.lens = 50.0
cam_auto.sensor_width = 36.0
cam_auto.clip_end = 1000.0
ob_auto_camera = bpy.data.objects.new('AutoCamera', cam_auto)
scene.collection.objects.link(ob_auto_camera)
ob_auto_camera.location = (18.2416, -18.2837, 21.6588)
ob_auto_camera.rotation_euler = (1.09748, -7.21219e-08, 0.694738)
scene.camera = ob_auto_camera
light_auto_sun = bpy.data.lights.new('AutoSun', 'SUN')
light_auto_sun.energy = 3.0
light_auto_sun.angle = 0.0523599
ob_auto_sun = bpy.data.objects.new('AutoSun', light_auto_sun)
scene.collection.objects.link(ob_auto_sun)
ob_auto_sun.rotation_euler = (0.872665, 0.174533, 0.523599)
bpy.context.view_layer.update()
